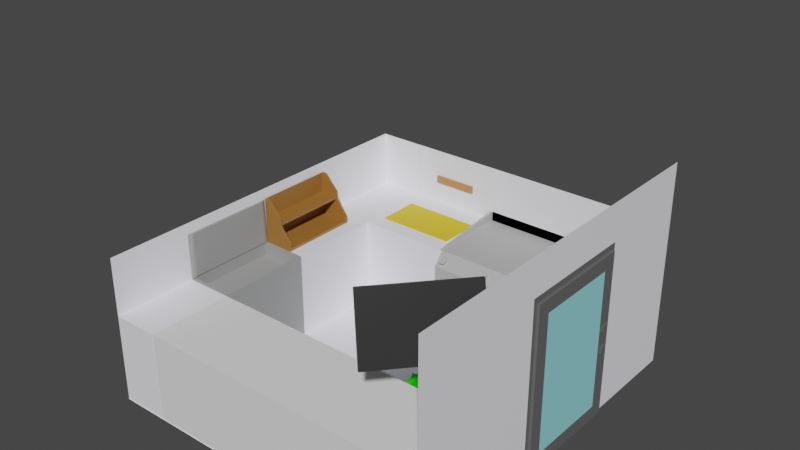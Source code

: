 # Source: kitchen_WIP_1.blend  (saved by Blender 3.3.6; exported with 4.5.12 LTS)
import bpy
from mathutils import Matrix  # noqa: F401  (used for matrix-valued properties, if any)

bpy.ops.wm.read_factory_settings(use_empty=True)
scene = bpy.context.scene
scene.name = 'Scene'

# ---- collections
col_collection = bpy.data.collections.new('Collection'); scene.collection.children.link(col_collection)

# ---- materials (node trees are filled in below, after node groups)
mat_material_005 = bpy.data.materials.new('Material.005')
mat_material_005.use_transparent_shadow = False
mat_material_012 = bpy.data.materials.new('Material.012')
mat_material_012.use_transparent_shadow = False
mat_material_008 = bpy.data.materials.new('Material.008')
mat_material_008.use_transparent_shadow = False
mat_material_006 = bpy.data.materials.new('Material.006')
mat_material_006.use_transparent_shadow = False
mat_material_011 = bpy.data.materials.new('Material.011')
mat_material_011.use_transparent_shadow = False
mat_material_009 = bpy.data.materials.new('Material.009')
mat_material_009.use_transparent_shadow = False
mat_material_010 = bpy.data.materials.new('Material.010')
mat_material_010.use_transparent_shadow = False
mat_material_001 = bpy.data.materials.new('Material.001')
mat_material_001.use_transparent_shadow = False
mat_material_013 = bpy.data.materials.new('Material.013')
mat_material_013.use_transparent_shadow = False
mat_ui_sk_rm = bpy.data.materials.new('ui skærm')
mat_ui_sk_rm.use_transparent_shadow = False
mat_material_002 = bpy.data.materials.new('Material.002')
mat_material_002.use_transparent_shadow = False
mat_material_003 = bpy.data.materials.new('Material.003')
mat_material_003.use_transparent_shadow = False
mat_material_004 = bpy.data.materials.new('Material.004')
mat_material_004.use_transparent_shadow = False
mat_material_007 = bpy.data.materials.new('Material.007')
mat_material_007.use_transparent_shadow = False

# ---- material node trees
mat_material_005.use_nodes = True; mat_material_005.node_tree.nodes.clear()
_N = mat_material_005.node_tree.nodes; _L = mat_material_005.node_tree.links
n0 = _N.new('ShaderNodeBsdfPrincipled'); n0.name = 'Principled BSDF'; n0.location = (10, 300)
n0.distribution = 'GGX'
n0.subsurface_method = 'RANDOM_WALK_SKIN'
n0.inputs[0].default_value = (0.9372, 0.9335, 1.0, 1.0)
n0.inputs[3].default_value = 1.45
n0.inputs[27].default_value = (0.0, 0.0, 0.0, 1.0)
n0.inputs[28].default_value = 1.0
n1 = _N.new('ShaderNodeOutputMaterial'); n1.name = 'Material Output'; n1.location = (300, 300)
_L.new(n0.outputs[0], n1.inputs[0])
n1.is_active_output = True
mat_material_012.use_nodes = True; mat_material_012.node_tree.nodes.clear()
_N = mat_material_012.node_tree.nodes; _L = mat_material_012.node_tree.links
n0 = _N.new('ShaderNodeBsdfPrincipled'); n0.name = 'Principled BSDF'; n0.location = (10, 300)
n0.distribution = 'GGX'
n0.subsurface_method = 'RANDOM_WALK_SKIN'
n0.inputs[0].default_value = (0.477, 0.477, 0.477, 1.0)
n0.inputs[3].default_value = 1.45
n0.inputs[27].default_value = (0.0, 0.0, 0.0, 1.0)
n0.inputs[28].default_value = 1.0
n1 = _N.new('ShaderNodeOutputMaterial'); n1.name = 'Material Output'; n1.location = (300, 300)
_L.new(n0.outputs[0], n1.inputs[0])
n1.is_active_output = True
mat_material_008.use_nodes = True; mat_material_008.node_tree.nodes.clear()
_N = mat_material_008.node_tree.nodes; _L = mat_material_008.node_tree.links
n0 = _N.new('ShaderNodeBsdfPrincipled'); n0.name = 'Principled BSDF'; n0.location = (10, 300)
n0.distribution = 'GGX'
n0.subsurface_method = 'RANDOM_WALK_SKIN'
n0.inputs[0].default_value = (0.5647, 0.2502, 0.09759, 1.0)
n0.inputs[3].default_value = 1.45
n0.inputs[27].default_value = (0.0, 0.0, 0.0, 1.0)
n0.inputs[28].default_value = 1.0
n1 = _N.new('ShaderNodeOutputMaterial'); n1.name = 'Material Output'; n1.location = (300, 300)
_L.new(n0.outputs[0], n1.inputs[0])
n1.is_active_output = True
mat_material_006.use_nodes = True; mat_material_006.node_tree.nodes.clear()
_N = mat_material_006.node_tree.nodes; _L = mat_material_006.node_tree.links
n0 = _N.new('ShaderNodeBsdfPrincipled'); n0.name = 'Principled BSDF'; n0.location = (10, 300)
n0.distribution = 'GGX'
n0.subsurface_method = 'RANDOM_WALK_SKIN'
n0.inputs[0].default_value = (0.9372, 0.9335, 1.0, 1.0)
n0.inputs[3].default_value = 1.45
n0.inputs[27].default_value = (0.0, 0.0, 0.0, 1.0)
n0.inputs[28].default_value = 1.0
n1 = _N.new('ShaderNodeOutputMaterial'); n1.name = 'Material Output'; n1.location = (300, 300)
_L.new(n0.outputs[0], n1.inputs[0])
n1.is_active_output = True
mat_material_011.use_nodes = True; mat_material_011.node_tree.nodes.clear()
_N = mat_material_011.node_tree.nodes; _L = mat_material_011.node_tree.links
n0 = _N.new('ShaderNodeBsdfPrincipled'); n0.name = 'Principled BSDF'; n0.location = (10, 300)
n0.distribution = 'GGX'
n0.subsurface_method = 'RANDOM_WALK_SKIN'
n0.inputs[0].default_value = (0.3424, 0.3424, 0.3424, 1.0)
n0.inputs[3].default_value = 1.45
n0.inputs[27].default_value = (0.0, 0.0, 0.0, 1.0)
n0.inputs[28].default_value = 1.0
n1 = _N.new('ShaderNodeOutputMaterial'); n1.name = 'Material Output'; n1.location = (300, 300)
_L.new(n0.outputs[0], n1.inputs[0])
n1.is_active_output = True
mat_material_009.use_nodes = True; mat_material_009.node_tree.nodes.clear()
_N = mat_material_009.node_tree.nodes; _L = mat_material_009.node_tree.links
n0 = _N.new('ShaderNodeBsdfPrincipled'); n0.name = 'Principled BSDF'; n0.location = (10, 300)
n0.distribution = 'GGX'
n0.subsurface_method = 'RANDOM_WALK_SKIN'
n0.inputs[0].default_value = (0.8, 0.5554, 0.000325, 1.0)
n0.inputs[3].default_value = 1.45
n0.inputs[27].default_value = (0.0, 0.0, 0.0, 1.0)
n0.inputs[28].default_value = 1.0
n1 = _N.new('ShaderNodeOutputMaterial'); n1.name = 'Material Output'; n1.location = (300, 300)
_L.new(n0.outputs[0], n1.inputs[0])
n1.is_active_output = True
mat_material_010.use_nodes = True; mat_material_010.node_tree.nodes.clear()
_N = mat_material_010.node_tree.nodes; _L = mat_material_010.node_tree.links
n0 = _N.new('ShaderNodeBsdfPrincipled'); n0.name = 'Principled BSDF'; n0.location = (10, 300)
n0.distribution = 'GGX'
n0.subsurface_method = 'RANDOM_WALK_SKIN'
n0.inputs[0].default_value = (0.3343, 0.1456, 0.02915, 1.0)
n0.inputs[3].default_value = 1.45
n0.inputs[27].default_value = (0.0, 0.0, 0.0, 1.0)
n0.inputs[28].default_value = 1.0
n1 = _N.new('ShaderNodeOutputMaterial'); n1.name = 'Material Output'; n1.location = (300, 300)
_L.new(n0.outputs[0], n1.inputs[0])
n1.is_active_output = True
mat_material_001.use_nodes = True; mat_material_001.node_tree.nodes.clear()
_N = mat_material_001.node_tree.nodes; _L = mat_material_001.node_tree.links
n0 = _N.new('ShaderNodeBsdfPrincipled'); n0.name = 'Principled BSDF'; n0.location = (10, 300)
n0.distribution = 'GGX'
n0.subsurface_method = 'RANDOM_WALK_SKIN'
n0.inputs[0].default_value = (0.01834, 0.8, 0.0, 1.0)
n0.inputs[3].default_value = 1.45
n0.inputs[27].default_value = (0.0, 0.0, 0.0, 1.0)
n0.inputs[28].default_value = 1.0
n1 = _N.new('ShaderNodeOutputMaterial'); n1.name = 'Material Output'; n1.location = (300, 300)
_L.new(n0.outputs[0], n1.inputs[0])
n1.is_active_output = True
mat_material_013.use_nodes = True; mat_material_013.node_tree.nodes.clear()
_N = mat_material_013.node_tree.nodes; _L = mat_material_013.node_tree.links
n0 = _N.new('ShaderNodeBsdfPrincipled'); n0.name = 'Principled BSDF'; n0.location = (10, 300)
n0.distribution = 'GGX'
n0.subsurface_method = 'RANDOM_WALK_SKIN'
n0.inputs[0].default_value = (0.009018, 0.009018, 0.009018, 1.0)
n0.inputs[3].default_value = 1.45
n0.inputs[27].default_value = (0.0, 0.0, 0.0, 1.0)
n0.inputs[28].default_value = 1.0
n1 = _N.new('ShaderNodeOutputMaterial'); n1.name = 'Material Output'; n1.location = (300, 300)
_L.new(n0.outputs[0], n1.inputs[0])
n1.is_active_output = True
mat_ui_sk_rm.use_nodes = True; mat_ui_sk_rm.node_tree.nodes.clear()
_N = mat_ui_sk_rm.node_tree.nodes; _L = mat_ui_sk_rm.node_tree.links
n0 = _N.new('ShaderNodeBsdfPrincipled'); n0.name = 'Principled BSDF'; n0.location = (10, 300)
n0.distribution = 'GGX'
n0.subsurface_method = 'RANDOM_WALK_SKIN'
n0.inputs[3].default_value = 1.45
n0.inputs[27].default_value = (0.0, 0.0, 0.0, 1.0)
n0.inputs[28].default_value = 1.0
n1 = _N.new('ShaderNodeOutputMaterial'); n1.name = 'Material Output'; n1.location = (300, 300)
_L.new(n0.outputs[0], n1.inputs[0])
n1.is_active_output = True
mat_material_002.use_nodes = True; mat_material_002.node_tree.nodes.clear()
_N = mat_material_002.node_tree.nodes; _L = mat_material_002.node_tree.links
n0 = _N.new('ShaderNodeBsdfPrincipled'); n0.name = 'Principled BSDF'; n0.location = (10, 300)
n0.distribution = 'GGX'
n0.subsurface_method = 'RANDOM_WALK_SKIN'
n0.inputs[0].default_value = (0.9372, 0.9335, 1.0, 1.0)
n0.inputs[3].default_value = 1.45
n0.inputs[27].default_value = (0.0, 0.0, 0.0, 1.0)
n0.inputs[28].default_value = 1.0
n1 = _N.new('ShaderNodeOutputMaterial'); n1.name = 'Material Output'; n1.location = (300, 300)
_L.new(n0.outputs[0], n1.inputs[0])
n1.is_active_output = True
mat_material_003.use_nodes = True; mat_material_003.node_tree.nodes.clear()
_N = mat_material_003.node_tree.nodes; _L = mat_material_003.node_tree.links
n0 = _N.new('ShaderNodeBsdfPrincipled'); n0.name = 'Principled BSDF'; n0.location = (10, 300)
n0.distribution = 'GGX'
n0.subsurface_method = 'RANDOM_WALK_SKIN'
n0.inputs[0].default_value = (0.3084, 0.7546, 0.8, 1.0)
n0.inputs[3].default_value = 1.45
n0.inputs[27].default_value = (0.0, 0.0, 0.0, 1.0)
n0.inputs[28].default_value = 1.0
n1 = _N.new('ShaderNodeOutputMaterial'); n1.name = 'Material Output'; n1.location = (300, 300)
_L.new(n0.outputs[0], n1.inputs[0])
n1.is_active_output = True
mat_material_004.use_nodes = True; mat_material_004.node_tree.nodes.clear()
_N = mat_material_004.node_tree.nodes; _L = mat_material_004.node_tree.links
n0 = _N.new('ShaderNodeBsdfPrincipled'); n0.name = 'Principled BSDF'; n0.location = (10, 300)
n0.distribution = 'GGX'
n0.subsurface_method = 'RANDOM_WALK_SKIN'
n0.inputs[0].default_value = (0.1237, 0.1237, 0.1237, 1.0)
n0.inputs[3].default_value = 1.45
n0.inputs[27].default_value = (0.0, 0.0, 0.0, 1.0)
n0.inputs[28].default_value = 1.0
n1 = _N.new('ShaderNodeOutputMaterial'); n1.name = 'Material Output'; n1.location = (300, 300)
_L.new(n0.outputs[0], n1.inputs[0])
n1.is_active_output = True
mat_material_007.use_nodes = True; mat_material_007.node_tree.nodes.clear()
_N = mat_material_007.node_tree.nodes; _L = mat_material_007.node_tree.links
n0 = _N.new('ShaderNodeBsdfPrincipled'); n0.name = 'Principled BSDF'; n0.location = (10, 300)
n0.distribution = 'GGX'
n0.subsurface_method = 'RANDOM_WALK_SKIN'
n0.inputs[0].default_value = (0.9372, 0.9335, 1.0, 1.0)
n0.inputs[3].default_value = 1.45
n0.inputs[27].default_value = (0.0, 0.0, 0.0, 1.0)
n0.inputs[28].default_value = 1.0
n1 = _N.new('ShaderNodeOutputMaterial'); n1.name = 'Material Output'; n1.location = (300, 300)
_L.new(n0.outputs[0], n1.inputs[0])
n1.is_active_output = True

# ---- world
world_world = bpy.data.worlds.new('World'); scene.world = world_world
world_world.use_nodes = True; world_world.node_tree.nodes.clear()
_N = world_world.node_tree.nodes; _L = world_world.node_tree.links
n0 = _N.new('ShaderNodeOutputWorld'); n0.name = 'World Output'; n0.location = (300, 300)
n1 = _N.new('ShaderNodeBackground'); n1.name = 'Background'; n1.location = (10, 300)
n1.inputs[0].default_value = (0.05088, 0.05088, 0.05088, 1.0)
_L.new(n1.outputs[0], n0.inputs[0])
n0.is_active_output = True
world_world.color = (0.05088, 0.05088, 0.05088)
world_world.use_sun_shadow = False
world_world.sun_shadow_jitter_overblur = 0.0

# ---- meshes
me_cube_002 = bpy.data.meshes.new('Cube.002')
me_cube_002.from_pydata([(-1.0, -1.0, -0.91), (-1.0, -1.0, 0.91), (-1.0, 0.74, -0.91), (-1.0, 0.74, 0.91), (1.0, -1.0, -0.91), (1.0, -1.0, 0.91), (1.0, 0.74, -0.91), (1.0, 0.74, 0.91), (3.0, 0.74, 0.91), (3.0, 0.74, -0.91), (3.0, -1.0, -0.91), (3.0, -1.0, 0.91), (1.0, -1.219, -0.91), (3.0, -1.219, -0.91), (1.0, -1.219, 0.6393), (1.0, -1.0, 0.91), (3.0, -1.0, 0.91), (3.0, -1.219, 0.6393), (1.111, -1.059, 0.8266), (1.113, -1.117, 0.8651), (1.156, -1.059, 0.8266), (1.154, -1.117, 0.8651), (1.196, -1.074, 0.809), (1.19, -1.13, 0.849), (1.218, -1.099, 0.7786), (1.211, -1.153, 0.821), (1.218, -1.127, 0.7434), (1.211, -1.18, 0.7888), (1.196, -1.152, 0.713), (1.19, -1.203, 0.7608), (1.156, -1.167, 0.6954), (1.154, -1.216, 0.7447), (1.111, -1.167, 0.6954), (1.113, -1.216, 0.7447), (1.071, -1.152, 0.713), (1.076, -1.203, 0.7608), (1.049, -1.127, 0.7434), (1.056, -1.18, 0.7888), (1.049, -1.099, 0.7786), (1.056, -1.153, 0.821), (1.071, -1.074, 0.809), (1.076, -1.13, 0.849), (1.154, -1.139, 0.8828), (1.113, -1.139, 0.8828), (1.113, -1.238, 0.7624), (1.154, -1.238, 0.7624), (2.111, -1.059, 0.8266), (2.113, -1.117, 0.8651), (2.156, -1.059, 0.8266), (2.154, -1.117, 0.8651), (2.196, -1.074, 0.809), (2.19, -1.13, 0.849), (2.218, -1.099, 0.7786), (2.211, -1.153, 0.821), (2.218, -1.127, 0.7434), (2.211, -1.18, 0.7888), (2.196, -1.152, 0.713), (2.19, -1.203, 0.7608), (2.156, -1.167, 0.6954), (2.154, -1.216, 0.7447), (2.111, -1.167, 0.6954), (2.113, -1.216, 0.7447), (2.071, -1.152, 0.713), (2.076, -1.203, 0.7608), (2.049, -1.127, 0.7434), (2.056, -1.18, 0.7888), (2.049, -1.099, 0.7786), (2.056, -1.153, 0.821), (2.071, -1.074, 0.809), (2.076, -1.13, 0.849), (2.154, -1.139, 0.8828), (2.113, -1.139, 0.8828), (2.113, -1.238, 0.7624), (2.154, -1.238, 0.7624), (1.0, 0.74, 1.118), (3.0, 0.74, 1.118), (0.9462, 0.7643, 0.9063), (0.9462, -1.0, 0.9101), (3.054, 0.7643, 0.9063), (3.054, -1.0, 0.9114), (3.054, 0.7643, 1.126), (0.9462, 0.7643, 1.126), (5.0, 0.74, 0.91), (5.0, 0.74, -0.91), (5.0, -1.0, -0.91), (5.0, -1.0, 0.91), (1.0, 0.74, 2.111), (-1.0, 0.74, 2.111), (3.0, 0.74, 2.111), (5.0, 0.74, 2.111)], [], [(0, 1, 3, 2), (2, 3, 7, 6), (7, 5, 11, 8), (4, 5, 1, 0), (2, 6, 4, 0), (7, 3, 1, 5), (11, 10, 84, 85), (6, 7, 8, 9), (4, 10, 13, 12), (4, 6, 9, 10), (11, 5, 15, 16), (14, 12, 13, 17), (10, 11, 16, 17, 13), (14, 17, 16, 15), (5, 4, 12, 14, 15), (18, 19, 21, 20), (20, 21, 23, 22), (22, 23, 25, 24), (24, 25, 27, 26), (26, 27, 29, 28), (28, 29, 31, 30), (30, 31, 33, 32), (32, 33, 35, 34), (34, 35, 37, 36), (36, 37, 39, 38), (38, 39, 41, 40), (40, 41, 19, 18), (18, 20, 22, 24, 26, 28, 30, 32, 34, 36, 38, 40), (19, 33, 44, 43), (23, 21, 31, 29, 27, 25), (35, 33, 19, 41, 39, 37), (42, 43, 44, 45), (33, 31, 45, 44), (31, 21, 42, 45), (21, 19, 43, 42), (46, 47, 49, 48), (48, 49, 51, 50), (50, 51, 53, 52), (52, 53, 55, 54), (54, 55, 57, 56), (56, 57, 59, 58), (58, 59, 61, 60), (60, 61, 63, 62), (62, 63, 65, 64), (64, 65, 67, 66), (66, 67, 69, 68), (68, 69, 47, 46), (46, 48, 50, 52, 54, 56, 58, 60, 62, 64, 66, 68), (47, 61, 72, 71), (51, 49, 59, 57, 55, 53), (63, 61, 47, 69, 67, 65), (70, 71, 72, 73), (61, 59, 73, 72), (59, 49, 70, 73), (49, 47, 71, 70), (7, 5, 77, 76), (11, 8, 78, 79), (75, 11, 79, 80), (78, 76, 81, 80), (79, 78, 80), (76, 77, 81), (5, 74, 81, 77), (8, 7, 76, 78), (74, 75, 80, 81), (5, 7, 74), (8, 75, 74, 7), (75, 8, 11), (83, 82, 85, 84), (10, 9, 83, 84), (8, 11, 85, 82), (9, 8, 82, 83), (82, 89, 88, 8), (8, 88, 86, 7), (7, 86, 87, 3)])
me_cube_002.polygons.foreach_set('material_index', [0, 0, 1, 0, 0, 0, 0, 1, 1, 1, 1, 1, 1, 1, 1, 1, 1, 1, 1, 1, 1, 1, 1, 1, 1, 1, 1, 1, 1, 1, 1, 1, 1, 1, 1, 1, 1, 1, 1, 1, 1, 1, 1, 1, 1, 1, 1, 1, 1, 1, 1, 1, 1, 1, 1, 1, 1, 1, 1, 1, 1, 1, 1, 1, 1, 1, 1, 0, 0, 0, 0, 0, 0, 0])
_uv = me_cube_002.uv_layers.new(name='UVMap')
_uv.uv.foreach_set('vector', [0.375, 0.0, 0.625, 0.0, 0.625, 0.25, 0.375, 0.25, 0.375, 0.25, 0.625, 0.25, 0.625, 0.5, 0.375, 0.5, 0.625, 0.5, 0.625, 0.75, 0.625, 0.75, 0.625, 0.5, 0.375, 0.75, 0.625, 0.75, 0.625, 1.0, 0.375, 1.0, 0.125, 0.5, 0.375, 0.5, 0.375, 0.75, 0.125, 0.75, 0.625, 0.5, 0.875, 0.5, 0.875, 0.75, 0.625, 0.75, 0.625, 0.75, 0.375, 0.75, 0.375, 0.75, 0.625, 0.75, 0.375, 0.5, 0.625, 0.5, 0.625, 0.5, 0.375, 0.5, 0.375, 0.75, 0.375, 0.75, 0.375, 0.75, 0.375, 0.75, 0.375, 0.75, 0.375, 0.5, 0.375, 0.5, 0.375, 0.75, 0.625, 0.75, 0.625, 0.75, 0.625, 0.75, 0.625, 0.75, 0.5878, 0.75, 0.375, 0.75, 0.375, 0.75, 0.5878, 0.75, 0.375, 0.75, 0.625, 0.75, 0.625, 0.75, 0.5878, 0.75, 0.375, 0.75, 0.5878, 0.75, 0.5878, 0.75, 0.625, 0.75, 0.625, 0.75, 0.625, 0.75, 0.375, 0.75, 0.375, 0.75, 0.5878, 0.75, 0.625, 0.75, 1.0, 0.5, 1.0, 0.7147, 0.9167, 0.7147, 0.9167, 0.5, 0.9167, 0.5, 0.9167, 0.7147, 0.8333, 0.7147, 0.8333, 0.5, 0.8333, 0.5, 0.8333, 0.7147, 0.75, 0.7147, 0.75, 0.5, 0.75, 0.5, 0.75, 0.7147, 0.6667, 0.7147, 0.6667, 0.5, 0.6667, 0.5, 0.6667, 0.7147, 0.5833, 0.7147, 0.5833, 0.5, 0.5833, 0.5, 0.5833, 0.7147, 0.5, 0.7147, 0.5, 0.5, 0.5, 0.5, 0.5, 0.7147, 0.4167, 0.7147, 0.4167, 0.5, 0.4167, 0.5, 0.4167, 0.7147, 0.3333, 0.7147, 0.3333, 0.5, 0.3333, 0.5, 0.3333, 0.7147, 0.25, 0.7147, 0.25, 0.5, 0.25, 0.5, 0.25, 0.7147, 0.1667, 0.7147, 0.1667, 0.5, 0.1667, 0.5, 0.1667, 0.7147, 0.08333, 0.7147, 0.08333, 0.5, 0.08333, 0.5, 0.08333, 0.7147, 7.451e-08, 0.7147, 7.451e-08, 0.5, 0.75, 0.49, 0.87, 0.4578, 0.9578, 0.37, 0.99, 0.25, 0.9578, 0.13, 0.87, 0.04215, 0.75, 0.01, 0.63, 0.04215, 0.5422, 0.13, 0.51, 0.25, 0.5422, 0.37, 0.63, 0.4578, 7.451e-08, 0.7147, 0.4167, 0.7147, 0.4167, 0.7147, 7.451e-08, 0.7147, 0.8333, 0.7147, 0.9167, 0.7147, 0.5, 0.7147, 0.5833, 0.7147, 0.6667, 0.7147, 0.75, 0.7147, 0.3333, 0.7147, 0.4167, 0.7147, 7.451e-08, 0.7147, 0.08333, 0.7147, 0.1667, 0.7147, 0.25, 0.7147, 0.9167, 0.7147, 1.0, 0.7147, 0.4167, 0.7147, 0.5, 0.7147, 0.4167, 0.7147, 0.5, 0.7147, 0.5, 0.7147, 0.4167, 0.7147, 0.5, 0.7147, 0.9167, 0.7147, 0.9167, 0.7147, 0.5, 0.7147, 0.9167, 0.7147, 1.0, 0.7147, 1.0, 0.7147, 0.9167, 0.7147, 1.0, 0.5, 1.0, 0.7147, 0.9167, 0.7147, 0.9167, 0.5, 0.9167, 0.5, 0.9167, 0.7147, 0.8333, 0.7147, 0.8333, 0.5, 0.8333, 0.5, 0.8333, 0.7147, 0.75, 0.7147, 0.75, 0.5, 0.75, 0.5, 0.75, 0.7147, 0.6667, 0.7147, 0.6667, 0.5, 0.6667, 0.5, 0.6667, 0.7147, 0.5833, 0.7147, 0.5833, 0.5, 0.5833, 0.5, 0.5833, 0.7147, 0.5, 0.7147, 0.5, 0.5, 0.5, 0.5, 0.5, 0.7147, 0.4167, 0.7147, 0.4167, 0.5, 0.4167, 0.5, 0.4167, 0.7147, 0.3333, 0.7147, 0.3333, 0.5, 0.3333, 0.5, 0.3333, 0.7147, 0.25, 0.7147, 0.25, 0.5, 0.25, 0.5, 0.25, 0.7147, 0.1667, 0.7147, 0.1667, 0.5, 0.1667, 0.5, 0.1667, 0.7147, 0.08333, 0.7147, 0.08333, 0.5, 0.08333, 0.5, 0.08333, 0.7147, 7.451e-08, 0.7147, 7.451e-08, 0.5, 0.75, 0.49, 0.87, 0.4578, 0.9578, 0.37, 0.99, 0.25, 0.9578, 0.13, 0.87, 0.04215, 0.75, 0.01, 0.63, 0.04215, 0.5422, 0.13, 0.51, 0.25, 0.5422, 0.37, 0.63, 0.4578, 7.451e-08, 0.7147, 0.4167, 0.7147, 0.4167, 0.7147, 7.451e-08, 0.7147, 0.8333, 0.7147, 0.9167, 0.7147, 0.5, 0.7147, 0.5833, 0.7147, 0.6667, 0.7147, 0.75, 0.7147, 0.3333, 0.7147, 0.4167, 0.7147, 7.451e-08, 0.7147, 0.08333, 0.7147, 0.1667, 0.7147, 0.25, 0.7147, 0.9167, 0.7147, 1.0, 0.7147, 0.4167, 0.7147, 0.5, 0.7147, 0.4167, 0.7147, 0.5, 0.7147, 0.5, 0.7147, 0.4167, 0.7147, 0.5, 0.7147, 0.9167, 0.7147, 0.9167, 0.7147, 0.5, 0.7147, 0.9167, 0.7147, 1.0, 0.7147, 1.0, 0.7147, 0.9167, 0.7147, 0.625, 0.5, 0.625, 0.75, 0.625, 0.75, 0.625, 0.5, 0.625, 0.75, 0.625, 0.5, 0.625, 0.5, 0.625, 0.75, 0.0, 0.0, 0.0, 0.0, 0.0, 0.0, 0.0, 0.0, 0.625, 0.5, 0.625, 0.5, 0.625, 0.5, 0.625, 0.5, 0.625, 0.75, 0.625, 0.5, 0.625, 0.5, 0.625, 0.5, 0.625, 0.75, 0.625, 0.5, 0.0, 0.0, 0.0, 0.0, 0.0, 0.0, 0.0, 0.0, 0.625, 0.5, 0.625, 0.5, 0.625, 0.5, 0.625, 0.5, 0.0, 0.0, 0.0, 0.0, 0.0, 0.0, 0.0, 0.0, 0.625, 0.75, 0.625, 0.5, 0.0, 0.0, 0.0, 0.0, 0.0, 0.0, 0.0, 0.0, 0.0, 0.0, 0.0, 0.0, 0.0, 0.0, 0.0, 0.0, 0.375, 0.5, 0.625, 0.5, 0.625, 0.75, 0.375, 0.75, 0.375, 0.75, 0.375, 0.5, 0.375, 0.5, 0.375, 0.75, 0.625, 0.5, 0.625, 0.75, 0.625, 0.75, 0.625, 0.5, 0.375, 0.5, 0.625, 0.5, 0.625, 0.5, 0.375, 0.5, 0.625, 0.5, 0.625, 0.5, 0.625, 0.5, 0.625, 0.5, 0.625, 0.5, 0.625, 0.5, 0.625, 0.5, 0.625, 0.5, 0.625, 0.5, 0.625, 0.5, 0.875, 0.5, 0.875, 0.5])
me_cube_002.materials.append(mat_material_005)
me_cube_002.materials.append(mat_material_012)
me_cube_002.update()
me_cube_004 = bpy.data.meshes.new('Cube.004')
me_cube_004.from_pydata([(2.301, -0.115, 0.5287), (2.301, -0.115, -0.2228), (-2.301, -0.115, 0.5287), (-2.301, -0.115, -0.2228), (2.301, 0.115, 0.5287), (2.301, 0.115, -0.2228), (-2.301, 0.115, 0.5287), (-2.301, 0.115, -0.2228)], [], [(5, 1, 3, 7), (5, 4, 0, 1), (7, 6, 4, 5), (3, 2, 6, 7), (0, 4, 6, 2), (1, 0, 2, 3)])
_uv = me_cube_004.uv_layers.new(name='UVMap')
_uv.uv.foreach_set('vector', [0.375, 0.0, 0.625, 0.0, 0.625, 0.25, 0.375, 0.25, 0.375, 0.25, 0.625, 0.25, 0.625, 0.5, 0.375, 0.5, 0.375, 0.5, 0.625, 0.5, 0.625, 0.75, 0.375, 0.75, 0.375, 0.75, 0.625, 0.75, 0.625, 1.0, 0.375, 1.0, 0.125, 0.5, 0.375, 0.5, 0.375, 0.75, 0.125, 0.75, 0.625, 0.5, 0.875, 0.5, 0.875, 0.75, 0.625, 0.75])
me_cube_004.materials.append(mat_material_008)
me_cube_004.update()
me_cylinder_001 = bpy.data.meshes.new('Cylinder.001')
me_cylinder_001.from_pydata([], [], [])
_uv = me_cylinder_001.uv_layers.new(name='UVMap')
_uv.uv.foreach_set('vector', [])
me_cylinder_001.update()
me_cube_006 = bpy.data.meshes.new('Cube.006')
me_cube_006.from_pydata([(3.0, -0.0258, 0.91), (3.0, -0.02581, -0.91), (3.0, -1.0, -0.91), (3.0, -1.0, 0.91), (5.0, -0.0258, 0.91), (5.0, -0.02581, -0.91), (5.0, -1.0, -0.91), (5.0, -1.0, 0.91), (3.0, -0.0258, 2.111), (5.0, -0.0258, 2.111), (1.0, -0.0258, 0.91), (1.0, -0.02581, -0.91), (1.0, -1.0, -0.91), (1.0, -1.0, 0.91), (1.0, -0.0258, 2.111), (1.096, -0.9535, 0.91), (1.096, -0.07233, 0.91), (2.904, -0.9535, 0.91), (2.904, -0.07233, 0.91), (1.096, -0.9535, 0.6718), (2.904, -0.9535, 0.6718), (2.904, -0.07233, 0.6718), (1.096, -0.07233, 0.6718), (1.096, -0.07233, 0.9538), (2.904, -0.07233, 0.9538), (3.0, -0.0258, 1.876), (1.0, -0.0258, 1.876), (1.096, -0.07233, 1.876), (2.904, -0.07233, 1.876), (2.991, -0.05048, 0.9101), (3.0, -0.0258, 0.9098), (1.0, -0.0258, 0.9098), (1.009, -0.05048, 0.9101), (6.74, -0.0258, 0.91), (6.74, -0.02581, -0.91), (6.74, -1.0, -0.91), (6.74, -1.0, 0.91), (6.74, -0.0258, 2.109), (6.74, -0.9998, 0.91), (6.74, -0.9998, 2.109), (-0.7407, -0.0258, 0.91), (-0.7407, -0.02581, -0.91), (-0.7407, -1.0, -0.91), (-0.7407, -1.0, 0.91), (-0.7407, -0.0258, 2.111)], [], [(3, 2, 6, 7), (7, 6, 35, 36), (2, 1, 5, 6), (0, 3, 7, 4), (1, 0, 4, 5), (4, 9, 8, 0), (10, 13, 15, 16), (13, 10, 40, 43), (0, 1, 11, 10), (0, 8, 14, 10), (2, 3, 13, 12), (1, 2, 12, 11), (13, 3, 17, 15), (0, 10, 16, 18), (16, 15, 19, 22), (3, 0, 18, 17), (21, 22, 19, 20), (15, 17, 20, 19), (17, 18, 21, 20), (18, 16, 22, 21), (24, 29, 30, 25, 28), (25, 26, 27, 28), (31, 32, 23, 27, 26), (29, 24, 23, 32), (23, 24, 28, 27), (29, 32, 31, 30), (30, 31, 26, 25), (34, 33, 36, 35), (6, 5, 34, 35), (4, 7, 36, 33), (5, 4, 33, 34), (4, 9, 37, 33), (33, 37, 39, 38), (41, 42, 43, 40), (10, 11, 41, 40), (12, 13, 43, 42), (11, 12, 42, 41), (10, 14, 44, 40)])
me_cube_006.polygons.foreach_set('material_index', [0, 0, 0, 0, 0, 0, 1, 0, 1, 0, 1, 0, 1, 1, 1, 1, 1, 1, 1, 1, 1, 1, 1, 1, 1, 1, 1, 0, 0, 0, 0, 0, 0, 0, 0, 0, 0, 0])
_uv = me_cube_006.uv_layers.new(name='UVMap')
_uv.uv.foreach_set('vector', [0.625, 0.75, 0.375, 0.75, 0.375, 0.75, 0.625, 0.75, 0.625, 0.75, 0.375, 0.75, 0.375, 0.75, 0.625, 0.75, 0.375, 0.75, 0.375, 0.5, 0.375, 0.5, 0.375, 0.75, 0.625, 0.5, 0.625, 0.75, 0.625, 0.75, 0.625, 0.5, 0.375, 0.5, 0.625, 0.5, 0.625, 0.5, 0.375, 0.5, 0.625, 0.5, 0.625, 0.5, 0.625, 0.5, 0.625, 0.5, 0.625, 0.5, 0.625, 0.75, 0.625, 0.75, 0.625, 0.5, 0.625, 0.75, 0.625, 0.5, 0.625, 0.5, 0.625, 0.75, 0.625, 0.5, 0.375, 0.5, 0.375, 0.5, 0.625, 0.5, 0.625, 0.5, 0.625, 0.5, 0.625, 0.5, 0.625, 0.5, 0.375, 0.75, 0.625, 0.75, 0.625, 0.75, 0.375, 0.75, 0.375, 0.5, 0.375, 0.75, 0.375, 0.75, 0.375, 0.5, 0.625, 0.75, 0.625, 0.75, 0.625, 0.75, 0.625, 0.75, 0.625, 0.5, 0.625, 0.5, 0.625, 0.5, 0.625, 0.5, 0.625, 0.5, 0.625, 0.75, 0.625, 0.75, 0.625, 0.5, 0.625, 0.75, 0.625, 0.5, 0.625, 0.5, 0.625, 0.75, 0.0, 0.0, 0.0, 0.0, 0.0, 0.0, 0.0, 0.0, 0.625, 0.75, 0.625, 0.75, 0.625, 0.75, 0.625, 0.75, 0.625, 0.75, 0.625, 0.5, 0.625, 0.5, 0.625, 0.75, 0.625, 0.5, 0.625, 0.5, 0.625, 0.5, 0.625, 0.5, 0.625, 0.5, 0.625, 0.5, 0.625, 0.5, 0.625, 0.5, 0.625, 0.5, 0.625, 0.5, 0.625, 0.5, 0.625, 0.5, 0.625, 0.5, 0.625, 0.5, 0.625, 0.5, 0.625, 0.5, 0.625, 0.5, 0.625, 0.5, 0.625, 0.5, 0.625, 0.5, 0.625, 0.5, 0.625, 0.5, 0.625, 0.5, 0.625, 0.5, 0.625, 0.5, 0.625, 0.5, 0.625, 0.5, 0.625, 0.5, 0.625, 0.5, 0.625, 0.5, 0.625, 0.5, 0.625, 0.5, 0.625, 0.5, 0.625, 0.5, 0.375, 0.5, 0.625, 0.5, 0.625, 0.75, 0.375, 0.75, 0.375, 0.75, 0.375, 0.5, 0.375, 0.5, 0.375, 0.75, 0.625, 0.5, 0.625, 0.75, 0.625, 0.75, 0.625, 0.5, 0.375, 0.5, 0.625, 0.5, 0.625, 0.5, 0.375, 0.5, 0.625, 0.5, 0.625, 0.5, 0.0, 0.0, 0.625, 0.5, 0.625, 0.5, 0.0, 0.0, 0.0, 0.0, 0.625, 0.5, 0.375, 0.5, 0.375, 0.75, 0.625, 0.75, 0.625, 0.5, 0.625, 0.5, 0.375, 0.5, 0.375, 0.5, 0.625, 0.5, 0.375, 0.75, 0.625, 0.75, 0.625, 0.75, 0.375, 0.75, 0.375, 0.5, 0.375, 0.75, 0.375, 0.75, 0.375, 0.5, 0.625, 0.5, 0.625, 0.5, 0.625, 0.5, 0.625, 0.5])
me_cube_006.materials.append(mat_material_006)
me_cube_006.materials.append(mat_material_011)
me_cube_006.update()
me_cube_008 = bpy.data.meshes.new('Cube.008')
me_cube_008.from_pydata([(-0.8015, 3.822, 1.802), (-0.8015, 3.822, 1.846), (-0.8015, 4.718, 1.802), (-0.8015, 4.718, 1.846), (0.841, 3.822, 1.802), (0.841, 3.822, 1.846), (0.841, 4.718, 1.802), (0.841, 4.718, 1.846)], [], [(0, 1, 3, 2), (2, 3, 7, 6), (6, 7, 5, 4), (4, 5, 1, 0), (2, 6, 4, 0), (7, 3, 1, 5)])
_uv = me_cube_008.uv_layers.new(name='UVMap')
_uv.uv.foreach_set('vector', [0.375, 0.0, 0.625, 0.0, 0.625, 0.25, 0.375, 0.25, 0.375, 0.25, 0.625, 0.25, 0.625, 0.5, 0.375, 0.5, 0.375, 0.5, 0.625, 0.5, 0.625, 0.75, 0.375, 0.75, 0.375, 0.75, 0.625, 0.75, 0.625, 1.0, 0.375, 1.0, 0.125, 0.5, 0.375, 0.5, 0.375, 0.75, 0.125, 0.75, 0.625, 0.5, 0.875, 0.5, 0.875, 0.75, 0.625, 0.75])
me_cube_008.materials.append(mat_material_009)
me_cube_008.update()
me_cube_009 = bpy.data.meshes.new('Cube.009')
me_cube_009.from_pydata([(-0.1827, 0.7119, -0.4074), (-0.1827, 0.7119, 1.0), (-0.1827, -0.8949, -0.4074), (-0.1827, -0.8949, 1.0), (0.2173, 0.7119, -0.4074), (0.2173, 0.7119, 1.0), (0.2173, -0.8949, -0.4074), (0.2173, -0.8949, 1.0), (-0.1827, 0.7606, -0.4074), (-0.1827, 0.7606, 1.0), (-0.1827, -0.9436, 1.0), (-0.1827, -0.9436, -0.4074), (0.2173, -0.9436, -0.4074), (0.2173, -0.9436, 1.0), (0.2173, 0.7606, 1.0), (0.2173, 0.7606, -0.4074), (-0.1827, -0.8949, 3.324), (0.2173, -0.8949, 3.324), (0.2173, 0.7119, 3.324), (-0.1827, 0.7119, 3.324), (-0.1827, -0.9436, 3.324), (0.2173, -0.9436, 3.324), (0.2173, 0.7606, 3.324), (-0.1827, 0.7606, 3.324), (-0.1827, -0.8949, 11.38), (-0.08931, -0.8949, 11.38), (-0.08931, 0.7119, 11.38), (-0.1827, 0.7119, 11.38), (-0.1827, -0.9436, 11.38), (-0.08931, -0.9436, 11.38), (-0.08931, 0.7606, 11.38), (-0.1827, 0.7606, 11.38), (-0.1827, 0.7119, -12.18), (-0.1827, 0.7119, -10.77), (-0.1827, -0.8949, -12.18), (-0.1827, -0.8949, -10.77), (0.4724, 0.7119, -12.18), (0.4724, 0.7119, -10.77), (0.4724, -0.8949, -12.18), (0.4724, -0.8949, -10.77), (-0.1827, 0.7606, -12.18), (-0.1827, 0.7606, -10.77), (-0.1827, -0.9436, -10.77), (-0.1827, -0.9436, -12.18), (0.4724, -0.9436, -12.18), (0.4724, -0.9436, -10.77), (0.4724, 0.7606, -10.77), (0.4724, 0.7606, -12.18), (-0.1827, -0.8949, -8.448), (0.4724, -0.8949, -8.448), (0.4724, 0.7119, -8.448), (-0.1827, 0.7119, -8.448), (-0.1827, -0.9436, -8.448), (0.4724, -0.9436, -8.448), (0.4724, 0.7606, -8.448), (-0.1827, 0.7606, -8.448), (-0.1827, -0.8949, -0.393), (0.2164, -0.8949, -0.393), (0.2164, 0.7119, -0.393), (-0.1827, 0.7119, -0.393), (-0.1827, -0.9436, -0.393), (0.2164, -0.9436, -0.393), (0.2164, 0.7606, -0.393), (-0.1827, 0.7606, -0.393)], [], [(0, 2, 3, 1), (13, 21, 20, 10), (6, 4, 5, 7), (6, 12, 11, 2), (2, 0, 4, 6), (7, 5, 1, 3), (11, 12, 13, 10), (15, 8, 9, 14), (4, 15, 14, 5), (10, 20, 16, 3), (2, 11, 10, 3), (1, 9, 8, 0), (0, 8, 15, 4), (7, 13, 12, 6), (22, 30, 26, 18), (20, 28, 24, 16), (1, 19, 23, 9), (5, 18, 19, 1), (3, 16, 17, 7), (7, 17, 21, 13), (14, 22, 18, 5), (9, 23, 22, 14), (26, 30, 31, 27), (24, 28, 29, 25), (23, 31, 30, 22), (18, 26, 27, 19), (17, 25, 29, 21), (19, 27, 31, 23), (21, 29, 28, 20), (16, 24, 25, 17), (16, 3, 1, 19), (19, 27, 24, 16), (32, 34, 35, 33), (45, 53, 52, 42), (38, 36, 37, 39), (38, 44, 43, 34), (34, 32, 36, 38), (39, 37, 33, 35), (43, 44, 45, 42), (47, 40, 41, 46), (36, 47, 46, 37), (42, 52, 48, 35), (34, 43, 42, 35), (33, 41, 40, 32), (32, 40, 47, 36), (39, 45, 44, 38), (54, 62, 58, 50), (52, 60, 56, 48), (33, 51, 55, 41), (37, 50, 51, 33), (35, 48, 49, 39), (39, 49, 53, 45), (46, 54, 50, 37), (41, 55, 54, 46), (58, 62, 63, 59), (56, 60, 61, 57), (55, 63, 62, 54), (50, 58, 59, 51), (49, 57, 61, 53), (51, 59, 63, 55), (53, 61, 60, 52), (48, 56, 57, 49), (48, 35, 33, 51), (51, 59, 56, 48)])
_uv = me_cube_009.uv_layers.new(name='UVMap')
_uv.uv.foreach_set('vector', [0.375, 0.0, 0.375, 0.25, 0.625, 0.25, 0.625, 0.0, 0.625, 0.5, 0.625, 0.5, 0.625, 0.25, 0.625, 0.25, 0.375, 0.5, 0.375, 0.75, 0.625, 0.75, 0.625, 0.5, 0.375, 0.5, 0.375, 0.5, 0.125, 0.5, 0.125, 0.5, 0.125, 0.5, 0.125, 0.75, 0.375, 0.75, 0.375, 0.5, 0.625, 0.5, 0.625, 0.75, 0.875, 0.75, 0.875, 0.5, 0.375, 0.25, 0.375, 0.5, 0.625, 0.5, 0.625, 0.25, 0.375, 0.75, 0.375, 1.0, 0.625, 1.0, 0.625, 0.75, 0.375, 0.75, 0.375, 0.75, 0.625, 0.75, 0.625, 0.75, 0.625, 0.25, 0.625, 0.25, 0.625, 0.25, 0.625, 0.25, 0.375, 0.25, 0.375, 0.25, 0.625, 0.25, 0.625, 0.25, 0.625, 0.0, 0.625, 0.0, 0.375, 0.0, 0.375, 0.0, 0.125, 0.75, 0.125, 0.75, 0.375, 0.75, 0.375, 0.75, 0.625, 0.5, 0.625, 0.5, 0.375, 0.5, 0.375, 0.5, 0.625, 0.75, 0.625, 0.75, 0.625, 0.75, 0.625, 0.75, 0.625, 0.25, 0.625, 0.25, 0.625, 0.25, 0.625, 0.25, 0.625, 0.0, 0.625, 0.0, 0.625, 0.0, 0.625, 0.0, 0.625, 0.75, 0.625, 0.75, 0.875, 0.75, 0.875, 0.75, 0.875, 0.5, 0.875, 0.5, 0.625, 0.5, 0.625, 0.5, 0.625, 0.5, 0.625, 0.5, 0.625, 0.5, 0.625, 0.5, 0.625, 0.75, 0.625, 0.75, 0.625, 0.75, 0.625, 0.75, 0.625, 1.0, 0.625, 1.0, 0.625, 0.75, 0.625, 0.75, 0.625, 0.75, 0.625, 0.75, 0.875, 0.75, 0.875, 0.75, 0.875, 0.5, 0.875, 0.5, 0.625, 0.5, 0.625, 0.5, 0.625, 1.0, 0.625, 1.0, 0.625, 0.75, 0.625, 0.75, 0.625, 0.75, 0.625, 0.75, 0.875, 0.75, 0.875, 0.75, 0.625, 0.5, 0.625, 0.5, 0.625, 0.5, 0.625, 0.5, 0.625, 0.0, 0.625, 0.0, 0.625, 0.0, 0.625, 0.0, 0.625, 0.5, 0.625, 0.5, 0.625, 0.25, 0.625, 0.25, 0.875, 0.5, 0.875, 0.5, 0.625, 0.5, 0.625, 0.5, 0.625, 0.25, 0.625, 0.25, 0.625, 0.0, 0.625, 0.0, 0.625, 0.0, 0.875, 0.75, 0.625, 0.25, 0.625, 0.25, 0.375, 0.0, 0.375, 0.25, 0.625, 0.25, 0.625, 0.0, 0.625, 0.5, 0.625, 0.5, 0.625, 0.25, 0.625, 0.25, 0.375, 0.5, 0.375, 0.75, 0.625, 0.75, 0.625, 0.5, 0.375, 0.5, 0.375, 0.5, 0.125, 0.5, 0.125, 0.5, 0.125, 0.5, 0.125, 0.75, 0.375, 0.75, 0.375, 0.5, 0.625, 0.5, 0.625, 0.75, 0.875, 0.75, 0.875, 0.5, 0.375, 0.25, 0.375, 0.5, 0.625, 0.5, 0.625, 0.25, 0.375, 0.75, 0.375, 1.0, 0.625, 1.0, 0.625, 0.75, 0.375, 0.75, 0.375, 0.75, 0.625, 0.75, 0.625, 0.75, 0.625, 0.25, 0.625, 0.25, 0.625, 0.25, 0.625, 0.25, 0.375, 0.25, 0.375, 0.25, 0.625, 0.25, 0.625, 0.25, 0.625, 0.0, 0.625, 0.0, 0.375, 0.0, 0.375, 0.0, 0.125, 0.75, 0.125, 0.75, 0.375, 0.75, 0.375, 0.75, 0.625, 0.5, 0.625, 0.5, 0.375, 0.5, 0.375, 0.5, 0.625, 0.75, 0.625, 0.75, 0.625, 0.75, 0.625, 0.75, 0.625, 0.25, 0.625, 0.25, 0.625, 0.25, 0.625, 0.25, 0.625, 0.0, 0.625, 0.0, 0.625, 0.0, 0.625, 0.0, 0.625, 0.75, 0.625, 0.75, 0.875, 0.75, 0.875, 0.75, 0.875, 0.5, 0.875, 0.5, 0.625, 0.5, 0.625, 0.5, 0.625, 0.5, 0.625, 0.5, 0.625, 0.5, 0.625, 0.5, 0.625, 0.75, 0.625, 0.75, 0.625, 0.75, 0.625, 0.75, 0.625, 1.0, 0.625, 1.0, 0.625, 0.75, 0.625, 0.75, 0.625, 0.75, 0.625, 0.75, 0.875, 0.75, 0.875, 0.75, 0.875, 0.5, 0.875, 0.5, 0.625, 0.5, 0.625, 0.5, 0.625, 1.0, 0.625, 1.0, 0.625, 0.75, 0.625, 0.75, 0.625, 0.75, 0.625, 0.75, 0.875, 0.75, 0.875, 0.75, 0.625, 0.5, 0.625, 0.5, 0.625, 0.5, 0.625, 0.5, 0.625, 0.0, 0.625, 0.0, 0.625, 0.0, 0.625, 0.0, 0.625, 0.5, 0.625, 0.5, 0.625, 0.25, 0.625, 0.25, 0.875, 0.5, 0.875, 0.5, 0.625, 0.5, 0.625, 0.5, 0.625, 0.25, 0.625, 0.25, 0.625, 0.0, 0.625, 0.0, 0.625, 0.0, 0.875, 0.75, 0.625, 0.25, 0.625, 0.25])
me_cube_009.materials.append(mat_material_010)
me_cube_009.update()
me_cube_010 = bpy.data.meshes.new('Cube.010')
me_cube_010.from_pydata([(-1.0, -1.0, -1.0), (-1.0, -1.0, 1.994), (-1.0, 1.0, -1.0), (-1.0, 1.0, 1.994), (1.0, -1.0, -1.0), (1.0, -1.0, 1.994), (1.0, 1.0, -1.0), (1.0, 1.0, 1.994), (-0.8436, -0.8436, 1.955), (-0.8436, 0.8436, 1.955), (0.8436, 0.8436, 1.955), (0.8436, -0.8436, 1.955), (-0.8436, -0.8436, -0.8009), (-0.8436, 0.8436, -0.8009), (0.8436, 0.8436, -0.8009), (0.8436, -0.8436, -0.8009), (-1.0, -1.0, 1.505), (-1.0, 1.0, 1.505), (1.0, 1.0, 1.505), (1.0, -1.0, 1.505), (-1.0, 0.3333, -1.0), (-1.0, -0.3333, -1.0), (-1.0, -0.3333, 1.994), (-1.0, 0.3333, 1.994), (1.0, -0.3333, -1.0), (1.0, 0.3333, -1.0), (1.0, 0.3333, 1.994), (1.0, -0.3333, 1.994), (-0.8436, -0.2812, 1.955), (-0.8436, 0.2812, 1.955), (0.8436, 0.2812, 1.955), (0.8436, -0.2812, 1.955), (-0.8436, -0.2812, -0.8009), (-0.8436, 0.2812, -0.8009), (0.8436, 0.2812, -0.8009), (0.8436, -0.2812, -0.8009), (1.0, 0.3333, 1.505), (1.0, -0.3333, 1.505), (-1.0, -0.3333, 1.505), (-1.0, 0.3333, 1.505), (-1.167, -0.3333, 1.994), (-1.167, 0.3333, 1.994), (-1.167, -0.3333, 1.505), (-1.167, 0.3333, 1.505), (-1.244, -0.3333, 1.731), (-1.244, 0.3333, 1.731), (-1.244, -0.3333, 1.531), (-1.244, 0.3333, 1.531), (0.9925, -1.0, 2.002), (0.9925, 1.0, 2.002), (0.9467, 0.8436, 2.151), (0.9467, -0.8436, 2.151), (0.9925, 0.3333, 2.002), (0.9925, -0.3333, 2.002), (0.9467, 0.2812, 2.151), (0.9467, -0.2812, 2.151), (2.904, -0.3333, 2.587), (2.904, -1.0, 2.587), (2.858, -0.2812, 2.737), (2.858, -0.8436, 2.737), (2.858, 0.8436, 2.737), (2.904, 1.0, 2.587), (2.904, 0.3333, 2.587), (2.858, 0.2812, 2.737), (0.8442, 0.3333, 1.955), (0.8442, -0.3333, 1.955), (0.8442, 0.2812, 1.986), (0.8442, -0.2812, 1.986)], [], [(39, 23, 3, 17), (17, 3, 7, 18), (37, 27, 5, 19), (19, 5, 1, 16), (21, 24, 4, 0), (7, 3, 9, 10), (30, 10, 14, 34), (26, 7, 10, 30), (22, 1, 8, 28), (1, 5, 11, 8), (35, 32, 12, 15), (28, 8, 12, 32), (8, 11, 15, 12), (10, 9, 13, 14), (4, 19, 16, 0), (24, 37, 19, 4), (2, 17, 18, 6), (20, 39, 17, 2), (0, 16, 38, 21), (21, 38, 39, 20), (6, 18, 36, 25), (25, 36, 37, 24), (9, 29, 33, 13), (29, 28, 32, 33), (14, 13, 33, 34), (34, 33, 32, 35), (3, 23, 29, 9), (23, 22, 28, 29), (5, 27, 31, 11), (27, 26, 30, 31), (11, 31, 35, 15), (31, 30, 34, 35), (2, 6, 25, 20), (20, 25, 24, 21), (18, 7, 26, 36), (36, 26, 27, 37), (16, 1, 22, 38), (38, 22, 23, 39), (39, 23, 41, 43), (38, 22, 40, 42), (43, 41, 45, 47), (42, 40, 44, 46), (46, 44, 45, 47), (52, 54, 50, 49), (48, 51, 55, 53), (54, 52, 64, 66), (62, 61, 60, 63), (57, 56, 58, 59), (56, 62, 63, 58), (52, 49, 61, 62), (49, 50, 60, 61), (48, 53, 56, 57), (54, 55, 58, 63), (53, 52, 62, 56), (51, 48, 57, 59), (55, 51, 59, 58), (50, 54, 63, 60), (65, 67, 66, 64), (55, 54, 66, 67), (52, 53, 65, 64), (53, 55, 67, 65)])
_uv = me_cube_010.uv_layers.new(name='UVMap')
_uv.uv.foreach_set('vector', [0.5842, 0.1667, 0.625, 0.1667, 0.625, 0.25, 0.5842, 0.25, 0.5842, 0.25, 0.625, 0.25, 0.625, 0.5, 0.5842, 0.5, 0.5842, 0.6667, 0.625, 0.6667, 0.625, 0.75, 0.5842, 0.75, 0.5842, 0.75, 0.625, 0.75, 0.625, 1.0, 0.5842, 1.0, 0.125, 0.6667, 0.375, 0.6667, 0.375, 0.75, 0.125, 0.75, 0.625, 0.5, 0.625, 0.25, 0.625, 0.25, 0.625, 0.5, 0.625, 0.5833, 0.625, 0.5, 0.625, 0.5, 0.625, 0.5833, 0.625, 0.5833, 0.625, 0.5, 0.625, 0.5, 0.625, 0.5833, 0.625, 0.08333, 0.625, 0.0, 0.625, 0.0, 0.625, 0.08333, 0.625, 1.0, 0.625, 0.75, 0.625, 0.75, 0.625, 1.0, 0.625, 0.6667, 0.875, 0.6667, 0.875, 0.75, 0.625, 0.75, 0.625, 0.08333, 0.625, 0.0, 0.625, 0.0, 0.625, 0.08333, 0.625, 1.0, 0.625, 0.75, 0.625, 0.75, 0.625, 1.0, 0.625, 0.5, 0.625, 0.25, 0.625, 0.25, 0.625, 0.5, 0.375, 0.75, 0.5842, 0.75, 0.5842, 1.0, 0.375, 1.0, 0.375, 0.6667, 0.5842, 0.6667, 0.5842, 0.75, 0.375, 0.75, 0.375, 0.25, 0.5842, 0.25, 0.5842, 0.5, 0.375, 0.5, 0.375, 0.1667, 0.5842, 0.1667, 0.5842, 0.25, 0.375, 0.25, 0.375, 0.0, 0.5842, 0.0, 0.5842, 0.08333, 0.375, 0.08333, 0.375, 0.08333, 0.5842, 0.08333, 0.5842, 0.1667, 0.375, 0.1667, 0.375, 0.5, 0.5842, 0.5, 0.5842, 0.5833, 0.375, 0.5833, 0.375, 0.5833, 0.5842, 0.5833, 0.5842, 0.6667, 0.375, 0.6667, 0.625, 0.25, 0.625, 0.1667, 0.625, 0.1667, 0.625, 0.25, 0.625, 0.1667, 0.625, 0.08333, 0.625, 0.08333, 0.625, 0.1667, 0.625, 0.5, 0.875, 0.5, 0.875, 0.5833, 0.625, 0.5833, 0.625, 0.5833, 0.875, 0.5833, 0.875, 0.6667, 0.625, 0.6667, 0.625, 0.25, 0.625, 0.1667, 0.625, 0.1667, 0.625, 0.25, 0.625, 0.1667, 0.625, 0.08333, 0.625, 0.08333, 0.625, 0.1667, 0.625, 0.75, 0.625, 0.6667, 0.625, 0.6667, 0.625, 0.75, 0.625, 0.6667, 0.625, 0.5833, 0.625, 0.5833, 0.625, 0.6667, 0.625, 0.75, 0.625, 0.6667, 0.625, 0.6667, 0.625, 0.75, 0.625, 0.6667, 0.625, 0.5833, 0.625, 0.5833, 0.625, 0.6667, 0.125, 0.5, 0.375, 0.5, 0.375, 0.5833, 0.125, 0.5833, 0.125, 0.5833, 0.375, 0.5833, 0.375, 0.6667, 0.125, 0.6667, 0.5842, 0.5, 0.625, 0.5, 0.625, 0.5833, 0.5842, 0.5833, 0.5842, 0.5833, 0.625, 0.5833, 0.625, 0.6667, 0.5842, 0.6667, 0.5842, 0.0, 0.625, 0.0, 0.625, 0.08333, 0.5842, 0.08333, 0.5842, 0.08333, 0.625, 0.08333, 0.625, 0.1667, 0.5842, 0.1667, 0.5842, 0.1667, 0.625, 0.1667, 0.625, 0.1667, 0.5842, 0.1667, 0.5842, 0.08333, 0.625, 0.08333, 0.625, 0.08333, 0.5842, 0.08333, 0.5842, 0.1667, 0.625, 0.1667, 0.625, 0.1667, 0.5842, 0.1667, 0.5842, 0.08333, 0.625, 0.08333, 0.625, 0.08333, 0.5842, 0.08333, 0.5842, 0.08333, 0.625, 0.08333, 0.625, 0.1667, 0.5842, 0.1667, 0.625, 0.5833, 0.625, 0.5833, 0.625, 0.5, 0.625, 0.5, 0.625, 0.75, 0.625, 0.75, 0.625, 0.6667, 0.625, 0.6667, 0.625, 0.5833, 0.625, 0.5833, 0.625, 0.5833, 0.625, 0.5833, 0.625, 0.5833, 0.625, 0.5, 0.625, 0.5, 0.625, 0.5833, 0.625, 0.75, 0.625, 0.6667, 0.625, 0.6667, 0.625, 0.75, 0.625, 0.6667, 0.625, 0.5833, 0.625, 0.5833, 0.625, 0.6667, 0.625, 0.5833, 0.625, 0.5, 0.625, 0.5, 0.625, 0.5833, 0.625, 0.5, 0.625, 0.5, 0.625, 0.5, 0.625, 0.5, 0.625, 0.75, 0.625, 0.6667, 0.625, 0.6667, 0.625, 0.75, 0.625, 0.5833, 0.625, 0.6667, 0.625, 0.6667, 0.625, 0.5833, 0.625, 0.6667, 0.625, 0.5833, 0.625, 0.5833, 0.625, 0.6667, 0.625, 0.75, 0.625, 0.75, 0.625, 0.75, 0.625, 0.75, 0.625, 0.6667, 0.625, 0.75, 0.625, 0.75, 0.625, 0.6667, 0.625, 0.5, 0.625, 0.5833, 0.625, 0.5833, 0.625, 0.5, 0.625, 0.6667, 0.625, 0.6667, 0.625, 0.5833, 0.625, 0.5833, 0.625, 0.6667, 0.625, 0.5833, 0.625, 0.5833, 0.625, 0.6667, 0.625, 0.5833, 0.625, 0.6667, 0.625, 0.6667, 0.625, 0.5833, 0.625, 0.6667, 0.625, 0.6667, 0.625, 0.6667, 0.625, 0.6667])
me_cube_010.materials.append(mat_material_001)
me_cube_010.update()
me_cube_001 = bpy.data.meshes.new('Cube.001')
me_cube_001.from_pydata([(3.0, 0.74, 0.91), (3.0, 0.74, -0.91), (3.0, -1.0, -0.91), (3.0, -1.0, 0.91), (5.0, 0.74, 0.91), (5.0, 0.74, -0.91), (5.0, -1.0, -0.91), (5.0, -1.0, 0.91), (1.0, 0.74, 0.91), (1.0, 0.74, -0.91), (1.0, -1.0, -0.91), (1.0, -1.0, 0.91), (-1.0, 0.74, 0.91), (-1.0, 0.74, -0.91), (-1.0, -1.0, -0.91), (-1.0, -1.0, 0.91)], [], [(3, 2, 6, 7), (5, 4, 7, 6), (2, 1, 5, 6), (0, 3, 7, 4), (1, 0, 4, 5), (3, 0, 8, 11), (10, 11, 15, 14), (0, 1, 9, 8), (2, 3, 11, 10), (1, 2, 10, 9), (13, 14, 15, 12), (9, 10, 14, 13), (11, 8, 12, 15), (8, 9, 13, 12)])
_uv = me_cube_001.uv_layers.new(name='UVMap')
_uv.uv.foreach_set('vector', [0.625, 0.75, 0.375, 0.75, 0.375, 0.75, 0.625, 0.75, 0.375, 0.5, 0.625, 0.5, 0.625, 0.75, 0.375, 0.75, 0.375, 0.75, 0.375, 0.5, 0.375, 0.5, 0.375, 0.75, 0.625, 0.5, 0.625, 0.75, 0.625, 0.75, 0.625, 0.5, 0.375, 0.5, 0.625, 0.5, 0.625, 0.5, 0.375, 0.5, 0.625, 0.75, 0.625, 0.5, 0.625, 0.5, 0.625, 0.75, 0.375, 0.75, 0.625, 0.75, 0.625, 0.75, 0.375, 0.75, 0.625, 0.5, 0.375, 0.5, 0.375, 0.5, 0.625, 0.5, 0.375, 0.75, 0.625, 0.75, 0.625, 0.75, 0.375, 0.75, 0.375, 0.5, 0.375, 0.75, 0.375, 0.75, 0.375, 0.5, 0.375, 0.5, 0.375, 0.75, 0.625, 0.75, 0.625, 0.5, 0.375, 0.5, 0.375, 0.75, 0.375, 0.75, 0.375, 0.5, 0.625, 0.75, 0.625, 0.5, 0.625, 0.5, 0.625, 0.75, 0.625, 0.5, 0.375, 0.5, 0.375, 0.5, 0.625, 0.5])
me_cube_001.update()
me_cube = bpy.data.meshes.new('Cube')
me_cube.from_pydata([(2.499, -1.0, 1.122), (2.058, -1.0, 2.332), (2.499, 1.0, 1.122), (2.058, 1.0, 2.332), (2.578, -1.0, 1.151), (2.138, -1.0, 2.361), (2.578, 1.0, 1.151), (2.138, 1.0, 2.361), (2.473, 0.8765, 1.192), (2.473, -0.8765, 1.192), (2.084, -0.8765, 2.262), (2.084, 0.8765, 2.262), (2.512, 0.8765, 1.206), (2.512, -0.8765, 1.206), (2.123, -0.8765, 2.276), (2.123, 0.8765, 2.276)], [], [(1, 3, 11, 10), (2, 3, 7, 6), (6, 7, 5, 4), (4, 5, 1, 0), (2, 6, 4, 0), (7, 3, 1, 5), (9, 10, 14, 13), (2, 0, 9, 8), (3, 2, 8, 11), (0, 1, 10, 9), (13, 14, 15, 12), (10, 11, 15, 14), (8, 9, 13, 12), (11, 8, 12, 15)])
me_cube.polygons.foreach_set('material_index', [0, 0, 0, 0, 0, 0, 0, 0, 0, 0, 1, 0, 0, 0])
_uv = me_cube.uv_layers.new(name='UVMap')
_uv.uv.foreach_set('vector', [0.875, 0.75, 0.875, 0.5, 0.875, 0.5, 0.875, 0.75, 0.375, 0.25, 0.625, 0.25, 0.625, 0.5, 0.375, 0.5, 0.375, 0.5, 0.625, 0.5, 0.625, 0.75, 0.375, 0.75, 0.375, 0.75, 0.625, 0.75, 0.625, 1.0, 0.375, 1.0, 0.125, 0.5, 0.375, 0.5, 0.375, 0.75, 0.125, 0.75, 0.625, 0.5, 0.875, 0.5, 0.875, 0.75, 0.625, 0.75, 0.375, 1.0, 0.625, 1.0, 0.625, 1.0, 0.375, 1.0, 0.125, 0.5, 0.125, 0.75, 0.125, 0.75, 0.125, 0.5, 0.625, 0.25, 0.375, 0.25, 0.375, 0.25, 0.625, 0.25, 0.375, 1.0, 0.625, 1.0, 0.625, 1.0, 0.375, 1.0, 0.375, 0.0, 0.625, 0.0, 0.625, 0.25, 0.375, 0.25, 0.875, 0.75, 0.875, 0.5, 0.875, 0.5, 0.875, 0.75, 0.125, 0.5, 0.125, 0.75, 0.125, 0.75, 0.125, 0.5, 0.625, 0.25, 0.375, 0.25, 0.375, 0.25, 0.625, 0.25])
me_cube.materials.append(mat_material_013)
me_cube.materials.append(mat_ui_sk_rm)
me_cube.update()
me_plane = bpy.data.meshes.new('Plane')
me_plane.from_pydata([(-0.9972, -6.473, -1.814), (-0.9972, -6.473, 2.49), (-0.9972, 1.0, -1.814), (-0.9972, 1.0, 2.49), (-0.9972, -1.089, -1.814), (-0.9972, -3.58, -1.814), (-0.9972, -3.58, 2.49), (-0.9972, -1.089, 2.49), (-0.9972, -6.473, 1.701), (-0.9972, 1.0, 1.701), (-0.9972, -3.58, 1.701), (-0.9972, -1.089, 1.701), (-0.9972, -1.174, -1.813), (-0.9972, -3.495, -1.813), (-0.9972, -3.495, 1.58), (-0.9972, -1.174, 1.58), (-0.9397, -1.456, -1.532), (-0.9397, -3.213, -1.532), (-0.9397, -3.213, 1.298), (-0.9397, -1.456, 1.298), (-0.9397, -1.174, -1.813), (-0.9397, -3.495, -1.813), (-0.9397, -3.495, 1.58), (-0.9397, -1.174, 1.58), (-0.9755, -1.391, 0.04041), (-0.9755, -1.391, 0.1843), (-0.9755, -1.247, 0.04041), (-0.9755, -1.247, 0.1843), (-0.9048, -1.391, 0.04041), (-0.9048, -1.391, 0.1843), (-0.9048, -1.247, 0.04041), (-0.9048, -1.247, 0.1843), (-0.9755, -1.391, -0.4158), (-0.9755, -1.391, -0.2719), (-0.9755, -1.247, -0.4158), (-0.9755, -1.247, -0.2719), (-0.9048, -1.391, -0.4158), (-0.9048, -1.391, -0.2719), (-0.9048, -1.247, -0.4158), (-0.9048, -1.247, -0.2719), (-1.029, -1.368, -0.009081), (-1.029, -1.27, -0.009081), (-1.029, -1.368, -0.2224), (-1.029, -1.27, -0.2224), (-1.007, -1.27, -0.009081), (-1.007, -1.368, -0.009081), (-1.007, -1.368, -0.2224), (-1.007, -1.27, -0.2224)], [], [(11, 7, 3, 9), (8, 1, 6, 10), (10, 6, 7, 11), (11, 4, 12, 15), (0, 8, 10, 5), (4, 11, 9, 2), (12, 13, 21, 20), (17, 18, 19, 16), (10, 11, 15, 14), (5, 10, 14, 13), (14, 15, 23, 22), (13, 14, 22, 21), (15, 12, 20, 23), (17, 16, 20, 21), (18, 17, 21, 22), (16, 19, 23, 20), (19, 18, 22, 23), (26, 27, 31, 30), (30, 31, 29, 28), (28, 29, 25, 24), (26, 30, 28, 24), (31, 27, 25, 29), (34, 35, 39, 38), (38, 39, 37, 36), (36, 37, 33, 32), (34, 38, 36, 32), (39, 35, 33, 37), (42, 43, 47, 46), (32, 33, 46, 42), (35, 33, 46, 47), (25, 27, 41, 40), (34, 32, 42, 43), (44, 45, 46, 47), (43, 41, 44, 47), (41, 40, 45, 44), (40, 42, 46, 45), (47, 35, 34, 43), (43, 42, 40, 41), (26, 24, 45, 44), (45, 24, 25, 40), (41, 27, 26, 44)])
me_plane.polygons.foreach_set('material_index', [0, 0, 0, 2, 0, 0, 2, 1, 2, 2, 2, 2, 2, 2, 2, 2, 2, 2, 2, 2, 2, 2, 2, 2, 2, 2, 2, 2, 2, 2, 2, 2, 2, 2, 2, 2, 2, 2, 2, 2, 2])
_uv = me_plane.uv_layers.new(name='UVMap')
_uv.uv.foreach_set('vector', [0.8166, 0.7204, 1.0, 0.7204, 1.0, 1.0, 0.8166, 1.0, 0.8166, 0.0, 1.0, 0.0, 1.0, 0.3871, 0.8166, 0.3871, 0.8166, 0.3871, 1.0, 0.3871, 1.0, 0.7204, 0.8166, 0.7204, 0.8166, 0.7204, 0.0, 0.7204, 0.0, 0.7204, 0.8166, 0.7204, 0.0, 0.0, 0.8166, 0.0, 0.8166, 0.3871, 0.0, 0.3871, 0.0, 0.7204, 0.8166, 0.7204, 0.8166, 1.0, 0.0, 1.0, 0.0, 0.0, 0.0, 0.0, 0.0, 0.0, 0.0, 0.0, 0.06781, 0.4276, 0.7488, 0.4276, 0.7488, 0.68, 0.06781, 0.68, 0.8166, 0.3871, 0.8166, 0.7204, 0.8166, 0.7204, 0.8166, 0.3871, 0.0, 0.3871, 0.8166, 0.3871, 0.8166, 0.3871, 0.0, 0.3871, 0.8166, 0.3871, 0.8166, 0.7204, 0.8166, 0.7204, 0.8166, 0.3871, 0.0, 0.3871, 0.8166, 0.3871, 0.8166, 0.3871, 0.0, 0.3871, 0.8166, 0.7204, 0.0, 0.7204, 0.0, 0.7204, 0.8166, 0.7204, 0.06781, 0.4276, 0.06781, 0.68, 0.0, 0.7204, 0.0, 0.3871, 0.7488, 0.4276, 0.06781, 0.4276, 0.0, 0.3871, 0.8166, 0.3871, 0.06781, 0.68, 0.7488, 0.68, 0.8166, 0.7204, 0.0, 0.7204, 0.7488, 0.68, 0.7488, 0.4276, 0.8166, 0.3871, 0.8166, 0.7204, 0.375, 0.25, 0.625, 0.25, 0.625, 0.5, 0.375, 0.5, 0.375, 0.5, 0.625, 0.5, 0.625, 0.75, 0.375, 0.75, 0.375, 0.75, 0.625, 0.75, 0.625, 1.0, 0.375, 1.0, 0.125, 0.5, 0.375, 0.5, 0.375, 0.75, 0.125, 0.75, 0.625, 0.5, 0.875, 0.5, 0.875, 0.75, 0.625, 0.75, 0.375, 0.25, 0.625, 0.25, 0.625, 0.5, 0.375, 0.5, 0.375, 0.5, 0.625, 0.5, 0.625, 0.75, 0.375, 0.75, 0.375, 0.75, 0.625, 0.75, 0.625, 1.0, 0.375, 1.0, 0.125, 0.5, 0.375, 0.5, 0.375, 0.75, 0.125, 0.75, 0.625, 0.5, 0.875, 0.5, 0.875, 0.75, 0.625, 0.75, 0.625, 0.0, 0.625, 0.25, 0.625, 0.25, 0.625, 0.0, 0.375, 1.0, 0.625, 1.0, 0.625, 0.0, 0.625, 0.0, 0.875, 0.5, 0.875, 0.75, 0.625, 0.0, 0.625, 0.25, 0.625, 0.0, 0.625, 0.25, 0.375, 0.25, 0.375, 0.0, 0.375, 0.25, 0.375, 0.0, 0.625, 0.0, 0.625, 0.25, 0.375, 0.25, 0.375, 0.0, 0.625, 0.0, 0.625, 0.25, 0.0, 0.0, 0.0, 0.0, 0.0, 0.0, 0.0, 0.0, 0.375, 0.25, 0.375, 0.0, 0.375, 0.0, 0.375, 0.25, 0.0, 0.0, 0.0, 0.0, 0.0, 0.0, 0.0, 0.0, 0.0, 0.0, 0.0, 0.0, 0.0, 0.0, 0.0, 0.0, 0.625, 0.25, 0.625, 0.0, 0.0, 0.0, 0.375, 0.25, 0.125, 0.5, 0.125, 0.75, 0.375, 0.0, 0.375, 0.25, 0.0, 0.0, 0.0, 0.0, 0.0, 0.0, 0.0, 0.0, 0.0, 0.0, 0.0, 0.0, 0.0, 0.0, 0.0, 0.0])
me_plane.materials.append(mat_material_002)
me_plane.materials.append(mat_material_003)
me_plane.materials.append(mat_material_004)
me_plane.update()
me_plane_001 = bpy.data.meshes.new('Plane.001')
me_plane_001.from_pydata([(-1.0, -6.491, 0.0), (5.981, -6.491, 0.0), (-1.0, 1.0, 0.0), (5.981, 1.0, 0.0)], [], [(0, 1, 3, 2)])
_uv = me_plane_001.uv_layers.new(name='UVMap')
_uv.uv.foreach_set('vector', [0.0, 0.0, 1.0, 0.0, 1.0, 1.0, 0.0, 1.0])
me_plane_001.materials.append(mat_material_007)
me_plane_001.update()

# ---- objects
ob_cube = bpy.data.objects.new('Cube', me_cube_002)
ob_cube_001 = bpy.data.objects.new('Cube.001', me_cube_004)
ob_cylinder = bpy.data.objects.new('Cylinder', me_cylinder_001)
ob_cube_003 = bpy.data.objects.new('Cube.003', me_cube_006)
ob_cube_005 = bpy.data.objects.new('Cube.005', me_cube_008)
ob_cube_004 = bpy.data.objects.new('Cube.004', me_cube_009)
ob_cube_006 = bpy.data.objects.new('Cube.006', me_cube_010)
ob_cube_007 = bpy.data.objects.new('Cube.007', me_cube_001)
ob_cube_008 = bpy.data.objects.new('Cube.008', me_cube)
ob_plane = bpy.data.objects.new('Plane', me_plane)
ob_plane_001 = bpy.data.objects.new('Plane.001', me_plane_001)

# ---- transforms, parenting, visibility, modifiers, constraints
ob_cube.location = (0.0, 0.0, 0.91)
ob_cube_001.location = (0.0, 0.7231, 2.344)
ob_cube_001.scale = (0.2032, 0.2032, 0.2032)
ob_cylinder.location = (0.0, 0.0, 6.727)
ob_cube_003.location = (-2.0, -6.0, 0.91)
ob_cube_003.rotation_euler = (0.0, -0.0, 1.571)
ob_cube_005.location = (0.0, -4.477, 0.0)
ob_cube_004.location = (-1.774, -2.056, 2.329)
ob_cube_004.scale = (1.0, 1.0, 0.04172)
ob_cube_006.location = (3.537, -4.497, 0.4999)
ob_cube_006.scale = (0.4966, 0.4966, 0.4966)
ob_cube_007.location = (4.0, -6.0, 0.91)
ob_cube_007.rotation_euler = (-3.258e-07, -1.424e-14, -3.142)
ob_cube_008.location = (2.401, -4.058, 1.82)
ob_cube_008.rotation_euler = (0.0, -0.0, -0.7198)
ob_plane.location = (6.003, -0.2615, 1.82)
ob_plane_001.location = (-0.9775, -0.26, 0.0)

# ---- collection membership
col_collection.objects.link(ob_cube)
col_collection.objects.link(ob_cube_001)
col_collection.objects.link(ob_cylinder)
col_collection.objects.link(ob_cube_003)
col_collection.objects.link(ob_cube_005)
col_collection.objects.link(ob_cube_004)
col_collection.objects.link(ob_cube_006)
col_collection.objects.link(ob_cube_007)
col_collection.objects.link(ob_cube_008)
col_collection.objects.link(ob_plane)
col_collection.objects.link(ob_plane_001)

# ---- scene / render settings (as saved in the file)
scene.frame_start = 1; scene.frame_end = 250; scene.frame_set(1)
scene.render.engine = 'BLENDER_EEVEE_NEXT'
scene.cycles.sampling_pattern = 'TABULATED_SOBOL'
scene.cycles.use_light_tree = False
scene.view_settings.view_transform = 'Filmic'
bpy.context.view_layer.update()

# ---- added for rendering (the .blend has no active camera and no usable light): camera, sun
cam_auto = bpy.data.cameras.new('AutoCamera')
cam_auto.lens = 50.0
cam_auto.sensor_width = 36.0
cam_auto.clip_end = 1000.0
ob_auto_camera = bpy.data.objects.new('AutoCamera', cam_auto)
scene.collection.objects.link(ob_auto_camera)
ob_auto_camera.location = (12.9598, -16.6722, 12.4827)
ob_auto_camera.rotation_euler = (1.09748, -7.21219e-08, 0.694738)
scene.camera = ob_auto_camera
light_auto_sun = bpy.data.lights.new('AutoSun', 'SUN')
light_auto_sun.energy = 3.0
light_auto_sun.angle = 0.0523599
ob_auto_sun = bpy.data.objects.new('AutoSun', light_auto_sun)
scene.collection.objects.link(ob_auto_sun)
ob_auto_sun.rotation_euler = (0.872665, 0.174533, 0.523599)
bpy.context.view_layer.update()
